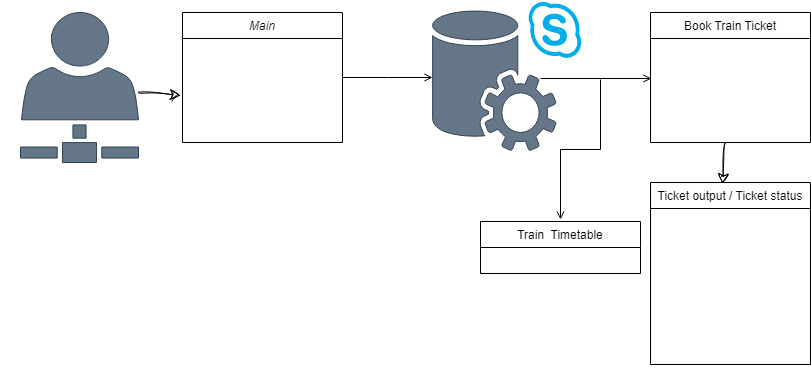

The diagram above was exported from draw.io. Its source (the exported page's mxGraphModel, read from the mxfile embedded in the PNG):
<mxGraphModel dx="864" dy="566" grid="1" gridSize="10" guides="1" tooltips="1" connect="1" arrows="1" fold="1" page="1" pageScale="1" pageWidth="827" pageHeight="1169" math="0" shadow="0">
  <root>
    <mxCell id="WIyWlLk6GJQsqaUBKTNV-0" />
    <mxCell id="WIyWlLk6GJQsqaUBKTNV-1" parent="WIyWlLk6GJQsqaUBKTNV-0" />
    <mxCell id="zkfFHV4jXpPFQw0GAbJ--0" value="Main" style="swimlane;fontStyle=2;align=center;verticalAlign=top;childLayout=stackLayout;horizontal=1;startSize=26;horizontalStack=0;resizeParent=1;resizeLast=0;collapsible=1;marginBottom=0;rounded=0;shadow=0;strokeWidth=1;" parent="WIyWlLk6GJQsqaUBKTNV-1" vertex="1">
      <mxGeometry x="182" y="120" width="160" height="130" as="geometry">
        <mxRectangle x="230" y="140" width="160" height="26" as="alternateBounds" />
      </mxGeometry>
    </mxCell>
    <mxCell id="zkfFHV4jXpPFQw0GAbJ--1" value="Book Train Ticket" style="text;align=left;verticalAlign=top;spacingLeft=4;spacingRight=4;overflow=hidden;rotatable=0;points=[[0,0.5],[1,0.5]];portConstraint=eastwest;fontColor=#FFFFFF;" parent="zkfFHV4jXpPFQw0GAbJ--0" vertex="1">
      <mxGeometry y="26" width="160" height="26" as="geometry" />
    </mxCell>
    <mxCell id="mfKsisVzo4BACfl19uC2-18" value="Check My Ticket status" style="text;align=left;verticalAlign=top;spacingLeft=4;spacingRight=4;overflow=hidden;rotatable=0;points=[[0,0.5],[1,0.5]];portConstraint=eastwest;fontColor=#FFFFFF;" vertex="1" parent="zkfFHV4jXpPFQw0GAbJ--0">
      <mxGeometry y="52" width="160" height="26" as="geometry" />
    </mxCell>
    <mxCell id="zkfFHV4jXpPFQw0GAbJ--2" value="Train Timetable" style="text;align=left;verticalAlign=top;spacingLeft=4;spacingRight=4;overflow=hidden;rotatable=0;points=[[0,0.5],[1,0.5]];portConstraint=eastwest;rounded=0;shadow=0;html=0;fontColor=#FFFFFF;" parent="zkfFHV4jXpPFQw0GAbJ--0" vertex="1">
      <mxGeometry y="78" width="160" height="26" as="geometry" />
    </mxCell>
    <mxCell id="zkfFHV4jXpPFQw0GAbJ--3" value="Exit" style="text;align=left;verticalAlign=top;spacingLeft=4;spacingRight=4;overflow=hidden;rotatable=0;points=[[0,0.5],[1,0.5]];portConstraint=eastwest;rounded=0;shadow=0;html=0;fontColor=#FFFFFF;" parent="zkfFHV4jXpPFQw0GAbJ--0" vertex="1">
      <mxGeometry y="104" width="160" height="26" as="geometry" />
    </mxCell>
    <mxCell id="zkfFHV4jXpPFQw0GAbJ--13" value="Train  Timetable" style="swimlane;fontStyle=0;align=center;verticalAlign=top;childLayout=stackLayout;horizontal=1;startSize=26;horizontalStack=0;resizeParent=1;resizeLast=0;collapsible=1;marginBottom=0;rounded=0;shadow=0;strokeWidth=1;" parent="WIyWlLk6GJQsqaUBKTNV-1" vertex="1">
      <mxGeometry x="480" y="329" width="160" height="52" as="geometry">
        <mxRectangle x="340" y="380" width="170" height="26" as="alternateBounds" />
      </mxGeometry>
    </mxCell>
    <mxCell id="zkfFHV4jXpPFQw0GAbJ--14" value="Timetable" style="text;align=left;verticalAlign=top;spacingLeft=4;spacingRight=4;overflow=hidden;rotatable=0;points=[[0,0.5],[1,0.5]];portConstraint=eastwest;fontColor=#FFFFFF;" parent="zkfFHV4jXpPFQw0GAbJ--13" vertex="1">
      <mxGeometry y="26" width="160" height="26" as="geometry" />
    </mxCell>
    <mxCell id="mfKsisVzo4BACfl19uC2-12" style="edgeStyle=none;curved=1;rounded=0;sketch=1;hachureGap=4;jiggle=2;curveFitting=1;orthogonalLoop=1;jettySize=auto;html=1;entryX=0.45;entryY=0.008;entryDx=0;entryDy=0;entryPerimeter=0;fontFamily=Architects Daughter;fontSource=https%3A%2F%2Ffonts.googleapis.com%2Fcss%3Ffamily%3DArchitects%2BDaughter;fontSize=16;startSize=8;endSize=8;" edge="1" parent="WIyWlLk6GJQsqaUBKTNV-1" source="zkfFHV4jXpPFQw0GAbJ--17" target="mfKsisVzo4BACfl19uC2-8">
      <mxGeometry relative="1" as="geometry" />
    </mxCell>
    <mxCell id="zkfFHV4jXpPFQw0GAbJ--17" value="Book Train Ticket" style="swimlane;fontStyle=0;align=center;verticalAlign=top;childLayout=stackLayout;horizontal=1;startSize=26;horizontalStack=0;resizeParent=1;resizeLast=0;collapsible=1;marginBottom=0;rounded=0;shadow=0;strokeWidth=1;" parent="WIyWlLk6GJQsqaUBKTNV-1" vertex="1">
      <mxGeometry x="650" y="120" width="160" height="130" as="geometry">
        <mxRectangle x="550" y="140" width="160" height="26" as="alternateBounds" />
      </mxGeometry>
    </mxCell>
    <mxCell id="zkfFHV4jXpPFQw0GAbJ--18" value="Username" style="text;align=left;verticalAlign=top;spacingLeft=4;spacingRight=4;overflow=hidden;rotatable=0;points=[[0,0.5],[1,0.5]];portConstraint=eastwest;fontColor=#FFFFFF;" parent="zkfFHV4jXpPFQw0GAbJ--17" vertex="1">
      <mxGeometry y="26" width="160" height="26" as="geometry" />
    </mxCell>
    <mxCell id="mfKsisVzo4BACfl19uC2-19" value="Selsect Station1" style="text;align=left;verticalAlign=top;spacingLeft=4;spacingRight=4;overflow=hidden;rotatable=0;points=[[0,0.5],[1,0.5]];portConstraint=eastwest;fontColor=#FFFFFF;" vertex="1" parent="zkfFHV4jXpPFQw0GAbJ--17">
      <mxGeometry y="52" width="160" height="26" as="geometry" />
    </mxCell>
    <mxCell id="zkfFHV4jXpPFQw0GAbJ--19" value="Selsect Station2" style="text;align=left;verticalAlign=top;spacingLeft=4;spacingRight=4;overflow=hidden;rotatable=0;points=[[0,0.5],[1,0.5]];portConstraint=eastwest;rounded=0;shadow=0;html=0;fontColor=#FFFFFF;" parent="zkfFHV4jXpPFQw0GAbJ--17" vertex="1">
      <mxGeometry y="78" width="160" height="26" as="geometry" />
    </mxCell>
    <mxCell id="zkfFHV4jXpPFQw0GAbJ--20" value="Ticket Price" style="text;align=left;verticalAlign=top;spacingLeft=4;spacingRight=4;overflow=hidden;rotatable=0;points=[[0,0.5],[1,0.5]];portConstraint=eastwest;rounded=0;shadow=0;html=0;fontColor=#FFFFFF;" parent="zkfFHV4jXpPFQw0GAbJ--17" vertex="1">
      <mxGeometry y="104" width="160" height="26" as="geometry" />
    </mxCell>
    <mxCell id="zkfFHV4jXpPFQw0GAbJ--26" value="" style="endArrow=open;shadow=0;strokeWidth=1;rounded=0;endFill=1;edgeStyle=elbowEdgeStyle;elbow=vertical;" parent="WIyWlLk6GJQsqaUBKTNV-1" source="zkfFHV4jXpPFQw0GAbJ--0" target="mfKsisVzo4BACfl19uC2-3" edge="1">
      <mxGeometry x="0.5" y="41" relative="1" as="geometry">
        <mxPoint x="342" y="192" as="sourcePoint" />
        <mxPoint x="502" y="192" as="targetPoint" />
        <mxPoint x="-40" y="32" as="offset" />
      </mxGeometry>
    </mxCell>
    <mxCell id="mfKsisVzo4BACfl19uC2-0" value="" style="endArrow=open;shadow=0;strokeWidth=1;rounded=0;endFill=1;edgeStyle=elbowEdgeStyle;elbow=vertical;entryX=0.5;entryY=0;entryDx=0;entryDy=0;" edge="1" parent="WIyWlLk6GJQsqaUBKTNV-1">
      <mxGeometry x="0.5" y="41" relative="1" as="geometry">
        <mxPoint x="600" y="187" as="sourcePoint" />
        <mxPoint x="560" y="327" as="targetPoint" />
        <mxPoint x="-40" y="32" as="offset" />
      </mxGeometry>
    </mxCell>
    <mxCell id="mfKsisVzo4BACfl19uC2-14" value="" style="edgeStyle=none;curved=1;rounded=0;sketch=1;hachureGap=4;jiggle=2;curveFitting=1;orthogonalLoop=1;jettySize=auto;html=1;fontFamily=Architects Daughter;fontSource=https%3A%2F%2Ffonts.googleapis.com%2Fcss%3Ffamily%3DArchitects%2BDaughter;fontSize=16;startSize=8;endSize=8;entryX=-0.012;entryY=0.192;entryDx=0;entryDy=0;entryPerimeter=0;" edge="1" parent="WIyWlLk6GJQsqaUBKTNV-1" source="mfKsisVzo4BACfl19uC2-2" target="zkfFHV4jXpPFQw0GAbJ--2">
      <mxGeometry relative="1" as="geometry" />
    </mxCell>
    <mxCell id="mfKsisVzo4BACfl19uC2-2" value="" style="sketch=0;pointerEvents=1;shadow=0;dashed=0;html=1;labelPosition=center;verticalLabelPosition=bottom;verticalAlign=top;outlineConnect=0;align=center;shape=mxgraph.office.services.business_connectivity_services;hachureGap=4;jiggle=2;curveFitting=1;fontFamily=Architects Daughter;fontSource=https%3A%2F%2Ffonts.googleapis.com%2Fcss%3Ffamily%3DArchitects%2BDaughter;fontSize=20;fillColor=#647687;fontColor=#ffffff;strokeColor=#314354;" vertex="1" parent="WIyWlLk6GJQsqaUBKTNV-1">
      <mxGeometry x="20" y="120" width="118" height="150" as="geometry" />
    </mxCell>
    <mxCell id="mfKsisVzo4BACfl19uC2-3" value="" style="sketch=0;pointerEvents=1;shadow=0;dashed=0;html=1;labelPosition=center;verticalLabelPosition=bottom;verticalAlign=top;outlineConnect=0;align=center;shape=mxgraph.office.services.skype_for_business_storage_service;hachureGap=4;jiggle=2;curveFitting=1;fontFamily=Architects Daughter;fontSource=https%3A%2F%2Ffonts.googleapis.com%2Fcss%3Ffamily%3DArchitects%2BDaughter;fontSize=20;fillColor=#647687;fontColor=#ffffff;strokeColor=#314354;" vertex="1" parent="WIyWlLk6GJQsqaUBKTNV-1">
      <mxGeometry x="432" y="108" width="150" height="150" as="geometry" />
    </mxCell>
    <mxCell id="mfKsisVzo4BACfl19uC2-7" value="" style="endArrow=open;shadow=0;strokeWidth=1;rounded=0;endFill=1;edgeStyle=elbowEdgeStyle;elbow=vertical;entryX=0.006;entryY=0.808;entryDx=0;entryDy=0;entryPerimeter=0;" edge="1" parent="WIyWlLk6GJQsqaUBKTNV-1">
      <mxGeometry x="0.5" y="41" relative="1" as="geometry">
        <mxPoint x="540" y="186" as="sourcePoint" />
        <mxPoint x="650.96" y="186.00800000000004" as="targetPoint" />
        <mxPoint x="-40" y="32" as="offset" />
        <Array as="points" />
      </mxGeometry>
    </mxCell>
    <mxCell id="mfKsisVzo4BACfl19uC2-6" value="Usre Database" style="text;html=1;strokeColor=none;fillColor=none;align=center;verticalAlign=middle;whiteSpace=wrap;rounded=0;fontSize=20;fontFamily=Architects Daughter;fontColor=#FFFFFF;" vertex="1" parent="WIyWlLk6GJQsqaUBKTNV-1">
      <mxGeometry x="400" y="254" width="160" height="30" as="geometry" />
    </mxCell>
    <mxCell id="mfKsisVzo4BACfl19uC2-8" value="Ticket output / Ticket status" style="swimlane;fontStyle=0;align=center;verticalAlign=top;childLayout=stackLayout;horizontal=1;startSize=26;horizontalStack=0;resizeParent=1;resizeLast=0;collapsible=1;marginBottom=0;rounded=0;shadow=0;strokeWidth=1;" vertex="1" parent="WIyWlLk6GJQsqaUBKTNV-1">
      <mxGeometry x="650" y="290" width="160" height="182" as="geometry">
        <mxRectangle x="650" y="290" width="160" height="26" as="alternateBounds" />
      </mxGeometry>
    </mxCell>
    <mxCell id="mfKsisVzo4BACfl19uC2-20" value="Username" style="text;align=left;verticalAlign=top;spacingLeft=4;spacingRight=4;overflow=hidden;rotatable=0;points=[[0,0.5],[1,0.5]];portConstraint=eastwest;fontColor=#FFFFFF;" vertex="1" parent="mfKsisVzo4BACfl19uC2-8">
      <mxGeometry y="26" width="160" height="26" as="geometry" />
    </mxCell>
    <mxCell id="mfKsisVzo4BACfl19uC2-21" value="Unique ID" style="text;align=left;verticalAlign=top;spacingLeft=4;spacingRight=4;overflow=hidden;rotatable=0;points=[[0,0.5],[1,0.5]];portConstraint=eastwest;fontColor=#FFFFFF;" vertex="1" parent="mfKsisVzo4BACfl19uC2-8">
      <mxGeometry y="52" width="160" height="26" as="geometry" />
    </mxCell>
    <mxCell id="mfKsisVzo4BACfl19uC2-9" value="Train No." style="text;align=left;verticalAlign=top;spacingLeft=4;spacingRight=4;overflow=hidden;rotatable=0;points=[[0,0.5],[1,0.5]];portConstraint=eastwest;fontColor=#FFFFFF;" vertex="1" parent="mfKsisVzo4BACfl19uC2-8">
      <mxGeometry y="78" width="160" height="26" as="geometry" />
    </mxCell>
    <mxCell id="mfKsisVzo4BACfl19uC2-13" value="Station 1 Name" style="text;align=left;verticalAlign=top;spacingLeft=4;spacingRight=4;overflow=hidden;rotatable=0;points=[[0,0.5],[1,0.5]];portConstraint=eastwest;fontColor=#FFFFFF;" vertex="1" parent="mfKsisVzo4BACfl19uC2-8">
      <mxGeometry y="104" width="160" height="26" as="geometry" />
    </mxCell>
    <mxCell id="mfKsisVzo4BACfl19uC2-10" value="Station 2 Name" style="text;align=left;verticalAlign=top;spacingLeft=4;spacingRight=4;overflow=hidden;rotatable=0;points=[[0,0.5],[1,0.5]];portConstraint=eastwest;rounded=0;shadow=0;html=0;fontColor=#FFFFFF;" vertex="1" parent="mfKsisVzo4BACfl19uC2-8">
      <mxGeometry y="130" width="160" height="26" as="geometry" />
    </mxCell>
    <mxCell id="mfKsisVzo4BACfl19uC2-11" value="Ticket Price" style="text;align=left;verticalAlign=top;spacingLeft=4;spacingRight=4;overflow=hidden;rotatable=0;points=[[0,0.5],[1,0.5]];portConstraint=eastwest;rounded=0;shadow=0;html=0;fontColor=#FFFFFF;" vertex="1" parent="mfKsisVzo4BACfl19uC2-8">
      <mxGeometry y="156" width="160" height="26" as="geometry" />
    </mxCell>
    <mxCell id="mfKsisVzo4BACfl19uC2-17" value="USER" style="text;html=1;strokeColor=none;fillColor=none;align=center;verticalAlign=middle;whiteSpace=wrap;rounded=0;fontSize=20;fontFamily=Architects Daughter;fontColor=#FFFFFF;" vertex="1" parent="WIyWlLk6GJQsqaUBKTNV-1">
      <mxGeometry y="270" width="160" height="30" as="geometry" />
    </mxCell>
  </root>
</mxGraphModel>